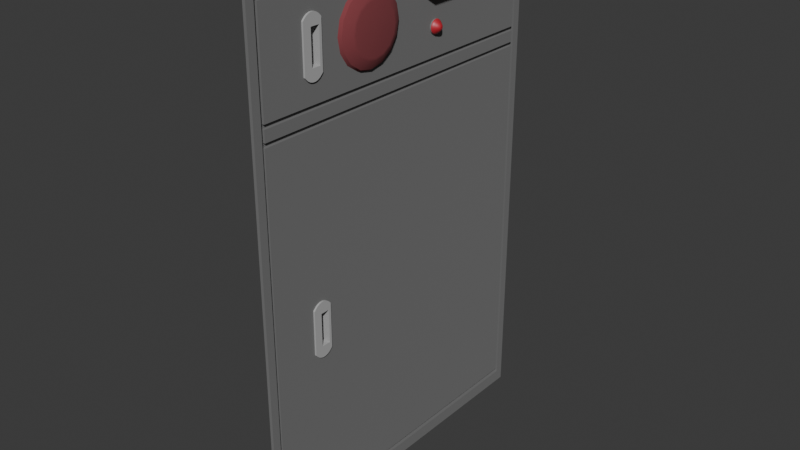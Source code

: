# Source: hydrant.blend  (saved by Blender 4.3.34; exported with 4.5.12 LTS)
import bpy
from mathutils import Matrix  # noqa: F401  (used for matrix-valued properties, if any)

bpy.ops.wm.read_factory_settings(use_empty=True)
scene = bpy.context.scene
scene.name = 'Scene'

# ---- collections
col_collection = bpy.data.collections.new('Collection'); scene.collection.children.link(col_collection)

# ---- materials (node trees are filled in below, after node groups)
mat_metallic = bpy.data.materials.new('metallic')
mat_metallic.alpha_threshold = 0.0
mat_metallic.roughness = 0.5
mat_metallic.line_color = (0.0, 0.0, 0.0, 1.0)
mat_handle = bpy.data.materials.new('handle')
mat_material_002 = bpy.data.materials.new('Material.002')
mat_light = bpy.data.materials.new('light')
mat_material = bpy.data.materials.new('Material')

# ---- node groups
ng_smooth_by_angle = bpy.data.node_groups.new('Smooth by Angle', 'GeometryNodeTree')
_s = ng_smooth_by_angle.interface.new_socket(name='Mesh', in_out='OUTPUT', socket_type='NodeSocketGeometry')
_s = ng_smooth_by_angle.interface.new_socket(name='Mesh', in_out='INPUT', socket_type='NodeSocketGeometry')
_s = ng_smooth_by_angle.interface.new_socket(name='Angle', in_out='INPUT', socket_type='NodeSocketFloat')
_s.subtype = 'ANGLE'
_s.default_value = 0.5236
_s.min_value = 0.0
_s.max_value = 3.142
_s.description = 'Maximum face angle for smooth edges'
_s = ng_smooth_by_angle.interface.new_socket(name='Ignore Sharpness', in_out='INPUT', socket_type='NodeSocketBool')
_s.force_non_field = True
ng_smooth_by_angle.description = 'Set the sharpness of mesh edges based on the angle between the neighboring faces'
ng_smooth_by_angle.is_modifier = True
_N = ng_smooth_by_angle.nodes; _L = ng_smooth_by_angle.links
n0 = _N.new('GeometryNodeSetShadeSmooth'); n0.name = 'Set Shade Smooth'; n0.location = (120, -80)
n0.domain = 'EDGE'
n1 = _N.new('GeometryNodeSetShadeSmooth'); n1.name = 'Set Shade Smooth.001'; n1.location = (300, -80)
n2 = _N.new('NodeGroupOutput'); n2.name = 'Group Output'; n2.location = (480, -80)
n3 = _N.new('GeometryNodeInputMeshEdgeAngle'); n3.name = 'Edge Angle'; n3.location = (-440, -240)
n4 = _N.new('NodeGroupInput'); n4.name = 'Group Input'; n4.location = (-80, -80)
n5 = _N.new('GeometryNodeInputEdgeSmooth'); n5.name = 'Is Edge Smooth'; n5.location = (-260, -120)
n6 = _N.new('GeometryNodeInputShadeSmooth'); n6.name = 'Is Shade Smooth'; n6.location = (-440, -397)
n7 = _N.new('FunctionNodeCompare'); n7.name = 'Compare'; n7.location = (-260, -260)
n7.operation = 'LESS_EQUAL'
n7.inputs[6].default_value = (0.0, 0.0, 0.0, 0.0)
n7.inputs[7].default_value = (0.0, 0.0, 0.0, 0.0)
n8 = _N.new('FunctionNodeBooleanMath'); n8.name = 'Boolean Math.001'; n8.location = (-80, -260)
n9 = _N.new('NodeGroupInput'); n9.name = 'Group Input.001'; n9.location = (-440, -329)
n10 = _N.new('NodeGroupInput'); n10.name = 'Group Input.002'; n10.location = (-259, -189)
n11 = _N.new('FunctionNodeBooleanMath'); n11.name = 'Boolean Math'; n11.location = (-80, -149)
n11.operation = 'OR'
n12 = _N.new('FunctionNodeBooleanMath'); n12.name = 'Boolean Math.002'; n12.location = (-260, -380)
n12.operation = 'OR'
n13 = _N.new('NodeGroupInput'); n13.name = 'Group Input.003'; n13.location = (-440, -460)
_L.new(n3.outputs[0], n7.inputs[0])
_L.new(n1.outputs[0], n2.inputs[0])
_L.new(n9.outputs[1], n7.inputs[1])
_L.new(n7.outputs[0], n8.inputs[0])
_L.new(n4.outputs[0], n0.inputs[0])
_L.new(n0.outputs[0], n1.inputs[0])
_L.new(n8.outputs[0], n0.inputs[2])
_L.new(n10.outputs[2], n11.inputs[1])
_L.new(n5.outputs[0], n11.inputs[0])
_L.new(n11.outputs[0], n0.inputs[1])
_L.new(n13.outputs[2], n12.inputs[1])
_L.new(n6.outputs[0], n12.inputs[0])
_L.new(n12.outputs[0], n8.inputs[1])
n2.is_active_output = True

# ---- material node trees
mat_metallic.use_nodes = True; mat_metallic.node_tree.nodes.clear()
_N = mat_metallic.node_tree.nodes; _L = mat_metallic.node_tree.links
n0 = _N.new('ShaderNodeOutputMaterial'); n0.name = 'Material Output'; n0.location = (300, 300)
n1 = _N.new('ShaderNodeBsdfPrincipled'); n1.name = 'Principled BSDF'; n1.location = (10, 300)
n1.inputs[0].default_value = (0.2462, 0.2462, 0.2462, 1.0)
n1.inputs[1].default_value = 0.512
n1.inputs[2].default_value = 1.0
n1.inputs[3].default_value = 1.45
_L.new(n1.outputs[0], n0.inputs[0])
n0.is_active_output = True
mat_handle.use_nodes = True; mat_handle.node_tree.nodes.clear()
_N = mat_handle.node_tree.nodes; _L = mat_handle.node_tree.links
n0 = _N.new('ShaderNodeBsdfPrincipled'); n0.name = 'Principled BSDF'; n0.location = (10, 300)
n0.inputs[0].default_value = (0.4304, 0.4304, 0.4304, 1.0)
n0.inputs[2].default_value = 1.0
n1 = _N.new('ShaderNodeOutputMaterial'); n1.name = 'Material Output'; n1.location = (300, 300)
_L.new(n0.outputs[0], n1.inputs[0])
n1.is_active_output = True
mat_material_002.use_nodes = True; mat_material_002.node_tree.nodes.clear()
_N = mat_material_002.node_tree.nodes; _L = mat_material_002.node_tree.links
n0 = _N.new('ShaderNodeBsdfPrincipled'); n0.name = 'Principled BSDF'; n0.location = (10, 300)
n0.inputs[0].default_value = (0.188, 0.188, 0.188, 1.0)
n1 = _N.new('ShaderNodeOutputMaterial'); n1.name = 'Material Output'; n1.location = (300, 300)
_L.new(n0.outputs[0], n1.inputs[0])
n1.is_active_output = True
mat_light.use_nodes = True; mat_light.node_tree.nodes.clear()
_N = mat_light.node_tree.nodes; _L = mat_light.node_tree.links
n0 = _N.new('ShaderNodeBsdfPrincipled'); n0.name = 'Principled BSDF'; n0.location = (10, 300)
n0.inputs[0].default_value = (0.4969, 0.01336, 0.02513, 1.0)
n0.inputs[2].default_value = 0.5103
n0.inputs[3].default_value = 1.8
n0.inputs[14].default_value = (0.961, 0.8885, 1.0, 1.0)
n1 = _N.new('ShaderNodeOutputMaterial'); n1.name = 'Material Output'; n1.location = (300, 300)
_L.new(n0.outputs[0], n1.inputs[0])
n1.is_active_output = True
mat_material.use_nodes = True; mat_material.node_tree.nodes.clear()
_N = mat_material.node_tree.nodes; _L = mat_material.node_tree.links
n0 = _N.new('ShaderNodeBsdfPrincipled'); n0.name = 'Principled BSDF'; n0.location = (10, 300)
n0.inputs[0].default_value = (0.2258, 0.04472, 0.05268, 1.0)
n0.inputs[2].default_value = 1.0
n0.inputs[20].default_value = 0.0
n1 = _N.new('ShaderNodeOutputMaterial'); n1.name = 'Material Output'; n1.location = (300, 300)
_L.new(n0.outputs[0], n1.inputs[0])
n1.is_active_output = True

# ---- world
world_world = bpy.data.worlds.new('World'); scene.world = world_world
world_world.use_nodes = True; world_world.node_tree.nodes.clear()
_N = world_world.node_tree.nodes; _L = world_world.node_tree.links
n0 = _N.new('ShaderNodeOutputWorld'); n0.name = 'World Output'; n0.location = (300, 300)
n1 = _N.new('ShaderNodeBackground'); n1.name = 'Background'; n1.location = (10, 300)
n1.inputs[0].default_value = (0.05088, 0.05088, 0.05088, 1.0)
_L.new(n1.outputs[0], n0.inputs[0])
n0.is_active_output = True
world_world.color = (0.05088, 0.05088, 0.05088)
world_world.sun_shadow_jitter_overblur = 0.0

# ---- meshes
me_cube = bpy.data.meshes.new('Cube')
me_cube.from_pydata([(-0.02011, 2.325, 3.471), (-0.02011, 2.325, -3.471), (-0.02011, -2.325, 3.471), (-0.02011, -2.325, -3.471), (-0.01587, -2.185, 1.739), (-0.01587, 2.215, 1.766), (-0.01587, 2.178, 1.793), (-0.01587, 2.178, 1.739), (0.02011, 2.325, -3.471), (0.02011, -2.325, -3.471), (0.02011, -2.325, 3.471), (0.02011, 2.325, 3.471), (-0.01587, -2.215, 1.97), (-0.01587, -2.178, 1.943), (-0.01587, -2.176, 1.997), (-0.01587, 2.178, 1.997), (0.02011, -1.589, -1.071), (0.02011, -1.589, -0.4728), (0.02011, -1.575, -1.088), (0.02011, -1.575, -0.4556), (0.02011, -1.546, -1.117), (0.02011, -1.511, -1.137), (0.02011, -1.511, -0.407), (0.02011, -1.475, -1.147), (0.02011, -1.546, -0.427), (0.02011, -1.475, -0.3968), (0.02011, -1.437, -0.3968), (0.02011, -1.4, -1.137), (0.02011, -1.437, -1.147), (0.02011, -1.4, -0.407), (0.02011, -1.322, -0.4728), (0.02011, -1.322, -1.071), (0.02011, -1.336, -1.088), (0.02011, -1.336, -0.4556), (0.02011, -1.366, -1.117), (0.02011, -1.366, -0.427), (-0.02011, -1.589, -1.071), (-0.02011, -1.589, -0.4728), (-0.02011, -1.575, -1.088), (-0.02011, -1.575, -0.4556), (-0.02011, -1.546, -1.117), (-0.02011, -1.511, -1.137), (-0.02011, -1.511, -0.407), (-0.02011, -1.475, -1.147), (-0.02011, -1.546, -0.427), (-0.02011, -1.475, -0.3968), (-0.02011, -1.437, -0.3968), (-0.02011, -1.4, -1.137), (-0.02011, -1.437, -1.147), (-0.02011, -1.4, -0.407), (-0.02011, -1.322, -0.4728), (-0.02011, -1.322, -1.071), (-0.02011, -1.336, -1.088), (-0.02011, -1.336, -0.4556), (-0.02011, -1.366, -1.117), (-0.02011, -1.366, -0.427), (-0.02011, -1.589, 2.932), (-0.02011, -1.589, 2.333), (-0.02011, -1.575, 2.316), (-0.02011, -1.575, 2.949), (-0.02011, -1.546, 2.287), (-0.02011, -1.475, 2.257), (-0.02011, -1.511, 2.267), (-0.02011, -1.511, 2.997), (-0.02011, -1.546, 2.977), (-0.02011, -1.475, 3.008), (-0.02011, -1.437, 3.008), (-0.02011, -1.4, 2.267), (-0.02011, -1.437, 2.257), (-0.02011, -1.4, 2.997), (-0.02011, -1.322, 2.932), (-0.02011, -1.322, 2.333), (-0.02011, -1.336, 2.316), (-0.02011, -1.336, 2.949), (-0.02011, -1.366, 2.977), (-0.02011, -1.366, 2.287), (0.02011, -1.589, 2.333), (0.02011, -1.589, 2.932), (0.02011, -1.575, 2.316), (0.02011, -1.575, 2.949), (0.02011, -1.546, 2.287), (0.02011, -1.511, 2.267), (0.02011, -1.511, 2.997), (0.02011, -1.475, 2.257), (0.02011, -1.546, 2.977), (0.02011, -1.475, 3.008), (0.02011, -1.437, 3.008), (0.02011, -1.4, 2.267), (0.02011, -1.437, 2.257), (0.02011, -1.4, 2.997), (0.02011, -1.322, 2.932), (0.02011, -1.322, 2.333), (0.02011, -1.336, 2.316), (0.02011, -1.336, 2.949), (0.02011, -1.366, 2.977), (0.02011, -1.366, 2.287), (-0.01587, 2.178, 1.943), (-0.01587, 2.215, 1.97), (0.02011, 2.178, 3.267), (0.02011, 2.215, 3.307), (0.02011, 2.215, -3.307), (0.02011, 2.178, -3.243), (0.02011, -2.176, 3.268), (0.02011, -2.215, 3.307), (0.02011, -2.215, -3.307), (0.02011, -2.186, -3.243), (0.02011, 2.178, 1.943), (0.02011, 2.178, 1.997), (0.02011, 2.215, 1.97), (0.02011, -2.178, 1.943), (0.02011, -2.215, 1.97), (0.02011, -2.176, 1.997), (0.02011, 2.178, 1.793), (0.02011, 2.215, 1.766), (0.02011, 2.178, 1.739), (0.02011, -2.215, 1.766), (0.02011, -2.178, 1.793), (0.02011, -2.185, 1.739), (0.02011, -2.215, 2.333), (0.02011, -2.176, 2.333), (0.02011, -2.185, -0.427), (0.02011, -2.215, -0.427), (-0.01587, -2.215, 1.766), (-0.01587, -2.178, 1.793), (-0.01587, -2.185, -0.427), (-0.01587, -2.215, -0.427), (-0.01587, 2.215, -3.307), (-0.01587, 2.178, -3.243), (-0.01587, -2.215, -3.307), (-0.01587, -2.186, -3.243), (-0.01587, -2.215, 2.333), (-0.01587, -2.176, 2.333), (-0.01587, 2.178, 3.267), (-0.01587, 2.215, 3.307), (-0.01587, -2.176, 3.268), (-0.01587, -2.215, 3.307)], [], [(0, 11, 10, 2), (3, 2, 10, 9), (112, 116, 109, 106), (8, 1, 3, 9), (41, 40, 3, 1, 0, 2, 56, 59, 64, 63, 65, 66, 69, 74, 73, 70, 71, 72, 75, 67, 68, 61, 42, 45, 46, 49, 55, 53, 50, 51, 52, 54, 47, 48, 43), (56, 2, 42, 61, 62, 60, 58, 57), (2, 3, 40, 38, 36, 37, 39, 44, 42), (8, 11, 0, 1), (115, 121, 104, 9, 10, 103, 118, 110), (119, 102, 77, 76), (99, 103, 10, 11), (24, 120, 117, 114, 101, 105, 20, 21, 23, 28, 27, 34, 32, 31, 30, 33, 35, 29, 26, 25, 22), (104, 100, 8, 9), (96, 15, 97), (19, 39, 37, 17), (30, 31, 51, 50), (36, 16, 17, 37), (31, 32, 52, 51), (18, 16, 36, 38), (24, 44, 39, 19), (22, 42, 44, 24), (25, 45, 42, 22), (26, 46, 45, 25), (29, 49, 46, 26), (35, 55, 49, 29), (33, 53, 55, 35), (20, 18, 38, 40), (21, 20, 40, 41), (23, 21, 41, 43), (28, 23, 43, 48), (27, 28, 48, 47), (34, 27, 47, 54), (32, 34, 54, 52), (30, 50, 53, 33), (79, 59, 56, 77), (91, 71, 70, 90), (77, 56, 57, 76), (72, 71, 91, 92), (57, 58, 78, 76), (84, 64, 59, 79), (82, 63, 64, 84), (85, 65, 63, 82), (86, 66, 65, 85), (89, 69, 66, 86), (94, 74, 69, 89), (93, 73, 74, 94), (58, 60, 80, 78), (60, 62, 81, 80), (62, 61, 83, 81), (61, 68, 88, 83), (68, 67, 87, 88), (67, 75, 95, 87), (75, 72, 92, 95), (90, 70, 73, 93), (108, 99, 11, 8, 100, 113), (18, 20, 105, 120, 24, 19, 17, 16), (107, 98, 132, 15), (111, 107, 15, 14), (115, 110, 12, 122), (99, 108, 97, 133), (116, 112, 6, 123), (106, 109, 13, 96), (109, 116, 123, 13), (114, 117, 4, 7), (120, 105, 129, 124), (105, 101, 127, 129), (112, 106, 96, 6), (117, 120, 124, 4), (104, 121, 125, 128), (108, 113, 5, 97), (121, 115, 122, 125), (103, 99, 133, 135), (111, 119, 76, 78, 80, 81, 83, 88, 87, 95, 92, 91, 90, 93, 94, 89, 86, 85, 82, 84, 79, 77, 102, 98, 107), (13, 12, 14), (6, 5, 7), (122, 123, 4), (125, 122, 4, 124), (7, 4, 123, 6), (127, 7, 5, 126), (126, 128, 129, 127), (13, 123, 122, 12), (131, 14, 12, 130), (97, 5, 6, 96), (133, 97, 15, 132), (132, 134, 135, 133), (128, 125, 124, 129), (96, 13, 14, 15), (134, 131, 130, 135), (102, 119, 131, 134), (101, 114, 7, 127), (98, 102, 134, 132), (119, 111, 14, 131), (118, 103, 135, 130), (113, 100, 126, 5), (110, 118, 130, 12), (100, 104, 128, 126)])
_uv = me_cube.uv_layers.new(name='UVMap')
_uv.uv.foreach_set('vector', [0.625, 0.5, 0.875, 0.5, 0.875, 0.75, 0.625, 0.75, 0.375, 0.75, 0.625, 0.75, 0.625, 1.0, 0.375, 1.0, 0.562, 0.2421, 0.562, 0.007893, 0.5674, 0.007893, 0.5674, 0.2421, 0.125, 0.5, 0.375, 0.5, 0.375, 0.75, 0.125, 0.75, 0.4591, 0.7063, 0.4598, 0.7081, 0.375, 0.75, 0.375, 0.5, 0.625, 0.5, 0.625, 0.75, 0.6056, 0.7104, 0.6062, 0.7097, 0.6072, 0.7081, 0.6079, 0.7063, 0.6083, 0.7043, 0.6083, 0.7022, 0.6079, 0.7002, 0.6072, 0.6984, 0.6062, 0.6968, 0.6056, 0.6961, 0.584, 0.6961, 0.5834, 0.6968, 0.5824, 0.6984, 0.5816, 0.7002, 0.5813, 0.7022, 0.5813, 0.7043, 0.4853, 0.7063, 0.4857, 0.7043, 0.4857, 0.7022, 0.4853, 0.7002, 0.4846, 0.6984, 0.4836, 0.6968, 0.483, 0.6961, 0.4614, 0.6961, 0.4608, 0.6968, 0.4598, 0.6984, 0.4591, 0.7002, 0.4587, 0.7022, 0.4587, 0.7043, 0.6056, 0.7104, 0.625, 0.75, 0.4853, 0.7063, 0.5813, 0.7043, 0.5816, 0.7063, 0.5824, 0.7081, 0.5834, 0.7097, 0.584, 0.7104, 0.625, 0.75, 0.375, 0.75, 0.4598, 0.7081, 0.4608, 0.7097, 0.4614, 0.7104, 0.483, 0.7104, 0.4836, 0.7097, 0.4846, 0.7081, 0.4853, 0.7063, 0.375, 0.25, 0.625, 0.25, 0.625, 0.5, 0.375, 0.5, 0.5614, 0.005932, 0.4834, 0.005932, 0.3809, 0.005932, 0.375, 0.0, 0.625, 0.0, 0.6191, 0.005932, 0.5824, 0.005932, 0.5687, 0.005932, 0.5821, 0.007996, 0.6176, 0.008008, 0.6049, 0.03956, 0.5821, 0.03956, 0.6191, 0.2441, 0.6191, 0.005932, 0.625, 0.0, 0.625, 0.25, 0.4832, 0.04191, 0.4832, 0.007542, 0.56, 0.007555, 0.56, 0.2421, 0.3832, 0.2421, 0.3832, 0.0075, 0.4587, 0.04191, 0.458, 0.04374, 0.4576, 0.04573, 0.4576, 0.04777, 0.458, 0.04975, 0.4587, 0.05159, 0.4597, 0.05318, 0.4603, 0.05394, 0.4815, 0.05394, 0.4821, 0.05318, 0.4832, 0.05159, 0.4839, 0.04975, 0.4842, 0.04777, 0.4842, 0.04573, 0.4839, 0.04374, 0.3809, 0.005932, 0.3809, 0.2441, 0.375, 0.25, 0.375, 0.0, 0.5674, 0.2421, 0.5694, 0.2421, 0.5687, 0.2441, 0.6477, 0.7368, 0.6873, 0.7368, 0.6873, 0.75, 0.6477, 0.75, 0.625, 0.4773, 0.375, 0.4773, 0.375, 0.4377, 0.625, 0.4377, 0.375, 0.8123, 0.375, 0.7727, 0.625, 0.7727, 0.625, 0.8123, 0.3523, 0.5, 0.3523, 0.5132, 0.3127, 0.5132, 0.3127, 0.5, 0.3523, 0.7368, 0.3523, 0.75, 0.3127, 0.75, 0.3127, 0.7368, 0.6471, 0.7103, 0.6868, 0.7103, 0.6873, 0.7368, 0.6477, 0.7368, 0.6455, 0.6818, 0.6855, 0.6819, 0.6868, 0.7103, 0.6471, 0.7103, 0.6436, 0.6525, 0.684, 0.6527, 0.6855, 0.6819, 0.6455, 0.6818, 0.6434, 0.6017, 0.6838, 0.6007, 0.684, 0.6527, 0.6436, 0.6525, 0.6451, 0.5706, 0.6852, 0.5701, 0.6838, 0.6007, 0.6434, 0.6017, 0.6469, 0.5404, 0.6866, 0.5403, 0.6852, 0.5701, 0.6451, 0.5706, 0.6477, 0.5132, 0.6873, 0.5132, 0.6866, 0.5403, 0.6469, 0.5404, 0.3529, 0.7103, 0.3523, 0.7368, 0.3127, 0.7368, 0.3132, 0.7103, 0.3545, 0.6818, 0.3529, 0.7103, 0.3132, 0.7103, 0.3145, 0.6819, 0.3564, 0.6525, 0.3545, 0.6818, 0.3145, 0.6819, 0.316, 0.6527, 0.3566, 0.6017, 0.3564, 0.6525, 0.316, 0.6527, 0.3162, 0.6007, 0.3549, 0.5706, 0.3566, 0.6017, 0.3162, 0.6007, 0.3148, 0.5701, 0.3531, 0.5404, 0.3549, 0.5706, 0.3148, 0.5701, 0.3134, 0.5403, 0.3523, 0.5132, 0.3531, 0.5404, 0.3134, 0.5403, 0.3127, 0.5132, 0.6477, 0.5, 0.6873, 0.5, 0.6873, 0.5132, 0.6477, 0.5132, 0.6477, 0.7368, 0.6873, 0.7368, 0.6873, 0.75, 0.6477, 0.75, 0.375, 0.4773, 0.375, 0.4377, 0.625, 0.4377, 0.625, 0.4773, 0.625, 0.7727, 0.625, 0.8123, 0.375, 0.8123, 0.375, 0.7727, 0.3127, 0.5132, 0.3127, 0.5, 0.3523, 0.5, 0.3523, 0.5132, 0.3127, 0.75, 0.3127, 0.7368, 0.3523, 0.7368, 0.3523, 0.75, 0.6471, 0.7103, 0.6868, 0.7103, 0.6873, 0.7368, 0.6477, 0.7368, 0.6455, 0.6818, 0.6855, 0.6819, 0.6868, 0.7103, 0.6471, 0.7103, 0.6436, 0.6525, 0.684, 0.6527, 0.6855, 0.6819, 0.6455, 0.6818, 0.6434, 0.6017, 0.6838, 0.6007, 0.684, 0.6527, 0.6436, 0.6525, 0.6451, 0.5706, 0.6852, 0.5701, 0.6838, 0.6007, 0.6434, 0.6017, 0.6469, 0.5404, 0.6866, 0.5403, 0.6852, 0.5701, 0.6451, 0.5706, 0.6477, 0.5132, 0.6873, 0.5132, 0.6866, 0.5403, 0.6469, 0.5404, 0.3127, 0.7368, 0.3132, 0.7103, 0.3529, 0.7103, 0.3523, 0.7368, 0.3132, 0.7103, 0.3145, 0.6819, 0.3545, 0.6818, 0.3529, 0.7103, 0.3145, 0.6819, 0.316, 0.6527, 0.3564, 0.6525, 0.3545, 0.6818, 0.316, 0.6527, 0.3162, 0.6007, 0.3566, 0.6017, 0.3564, 0.6525, 0.3162, 0.6007, 0.3148, 0.5701, 0.3549, 0.5706, 0.3566, 0.6017, 0.3148, 0.5701, 0.3134, 0.5403, 0.3531, 0.5404, 0.3549, 0.5706, 0.3134, 0.5403, 0.3127, 0.5132, 0.3523, 0.5132, 0.3531, 0.5404, 0.6477, 0.5, 0.6873, 0.5, 0.6873, 0.5132, 0.6477, 0.5132, 0.5687, 0.2441, 0.6191, 0.2441, 0.625, 0.25, 0.375, 0.25, 0.3809, 0.2441, 0.5614, 0.2441, 0.4597, 0.04031, 0.4587, 0.04191, 0.3832, 0.0075, 0.4832, 0.007542, 0.4832, 0.04191, 0.4821, 0.04031, 0.4815, 0.03956, 0.4603, 0.03956, 0.5694, 0.2421, 0.6176, 0.2421, 0.6176, 0.2421, 0.5694, 0.2421, 0.5694, 0.007992, 0.5694, 0.2421, 0.5694, 0.2421, 0.5694, 0.007992, 0.5614, 0.005932, 0.5687, 0.005932, 0.5687, 0.005932, 0.5614, 0.005932, 0.6191, 0.2441, 0.5687, 0.2441, 0.5687, 0.2441, 0.6191, 0.2441, 0.562, 0.007893, 0.562, 0.2421, 0.562, 0.2421, 0.562, 0.007893, 0.5674, 0.2421, 0.5674, 0.007893, 0.5674, 0.007893, 0.5674, 0.2421, 0.5674, 0.007893, 0.562, 0.007893, 0.562, 0.007893, 0.5674, 0.007893, 0.56, 0.2421, 0.56, 0.007555, 0.56, 0.007555, 0.56, 0.2421, 0.4832, 0.007542, 0.3832, 0.0075, 0.3832, 0.0075, 0.4832, 0.007542, 0.3832, 0.0075, 0.3832, 0.2421, 0.3832, 0.2421, 0.3832, 0.0075, 0.562, 0.2421, 0.5674, 0.2421, 0.5674, 0.2421, 0.562, 0.2421, 0.56, 0.007555, 0.4832, 0.007542, 0.4832, 0.007542, 0.56, 0.007555, 0.3809, 0.005932, 0.4834, 0.005932, 0.4834, 0.005932, 0.3809, 0.005932, 0.5687, 0.2441, 0.5614, 0.2441, 0.5614, 0.2441, 0.5687, 0.2441, 0.4834, 0.005932, 0.5614, 0.005932, 0.5614, 0.005932, 0.4834, 0.005932, 0.6191, 0.005932, 0.6191, 0.2441, 0.6191, 0.2441, 0.6191, 0.005932, 0.5694, 0.007992, 0.5821, 0.007996, 0.5821, 0.03956, 0.5815, 0.04031, 0.5804, 0.04191, 0.5796, 0.04374, 0.5792, 0.04573, 0.5792, 0.04777, 0.5796, 0.04975, 0.5804, 0.05159, 0.5815, 0.05318, 0.5821, 0.05394, 0.6049, 0.05394, 0.6055, 0.05318, 0.6066, 0.05159, 0.6074, 0.04975, 0.6078, 0.04777, 0.6078, 0.04573, 0.6074, 0.04374, 0.6066, 0.04191, 0.6055, 0.04031, 0.6049, 0.03956, 0.6176, 0.008008, 0.6176, 0.2421, 0.5694, 0.2421, 0.5674, 0.007893, 0.5687, 0.005932, 0.5694, 0.007992, 0.562, 0.2421, 0.5614, 0.2441, 0.56, 0.2421, 0.5614, 0.005932, 0.562, 0.007893, 0.56, 0.007555, 0.4834, 0.005932, 0.5614, 0.005932, 0.56, 0.007555, 0.4832, 0.007542, 0.56, 0.2421, 0.56, 0.007555, 0.562, 0.007893, 0.562, 0.2421, 0.3832, 0.2421, 0.56, 0.2421, 0.5614, 0.2441, 0.3809, 0.2441, 0.3809, 0.2441, 0.3809, 0.005932, 0.3832, 0.0075, 0.3832, 0.2421, 0.5674, 0.007893, 0.562, 0.007893, 0.5614, 0.005932, 0.5687, 0.005932, 0.5821, 0.007996, 0.5694, 0.007992, 0.5687, 0.005932, 0.5824, 0.005932, 0.5687, 0.2441, 0.5614, 0.2441, 0.562, 0.2421, 0.5674, 0.2421, 0.6191, 0.2441, 0.5687, 0.2441, 0.5694, 0.2421, 0.6176, 0.2421, 0.6176, 0.2421, 0.6176, 0.008008, 0.6191, 0.005932, 0.6191, 0.2441, 0.3809, 0.005932, 0.4834, 0.005932, 0.4832, 0.007542, 0.3832, 0.0075, 0.5674, 0.2421, 0.5674, 0.007893, 0.5694, 0.007992, 0.5694, 0.2421, 0.6176, 0.008008, 0.5821, 0.007996, 0.5824, 0.005932, 0.6191, 0.005932, 0.6176, 0.008008, 0.5821, 0.007996, 0.5821, 0.007996, 0.6176, 0.008008, 0.3832, 0.2421, 0.56, 0.2421, 0.56, 0.2421, 0.3832, 0.2421, 0.6176, 0.2421, 0.6176, 0.008008, 0.6176, 0.008008, 0.6176, 0.2421, 0.5821, 0.007996, 0.5694, 0.007992, 0.5694, 0.007992, 0.5821, 0.007996, 0.5824, 0.005932, 0.6191, 0.005932, 0.6191, 0.005932, 0.5824, 0.005932, 0.5614, 0.2441, 0.3809, 0.2441, 0.3809, 0.2441, 0.5614, 0.2441, 0.5687, 0.005932, 0.5824, 0.005932, 0.5824, 0.005932, 0.5687, 0.005932, 0.3809, 0.2441, 0.3809, 0.005932, 0.3809, 0.005932, 0.3809, 0.2441])
me_cube.materials.append(mat_metallic)
me_cube.use_mirror_vertex_groups = False
me_cube.update()
me_cube_001 = bpy.data.meshes.new('Cube.001')
me_cube_001.from_pydata([(-0.1268, -0.1338, -0.2992), (-0.1268, -0.1338, 0.2992), (-0.1268, 0.1338, -0.2992), (-0.1268, 0.1338, 0.2992), (0.1268, -0.02462, -0.2217), (0.1268, -0.02462, 0.2217), (0.1268, 0.09748, -0.2217), (0.1268, 0.09748, 0.2217), (0.1268, 0.1338, 0.2992), (0.1268, 0.1338, -0.2992), (0.1268, -0.1338, 0.2992), (0.1268, -0.1338, -0.2992), (-0.1268, -0.1197, 0.3163), (-0.1268, 0.1197, 0.3163), (-0.1268, -0.09004, 0.345), (-0.1268, -0.0559, 0.365), (-0.1268, -0.01895, 0.3752), (-0.1268, 0.01895, 0.3752), (-0.1268, 0.0559, 0.365), (-0.1268, 0.09004, 0.345), (-0.1268, 0.1197, -0.3163), (-0.1268, -0.1197, -0.3163), (-0.1268, 0.09004, -0.345), (-0.1268, 0.0559, -0.365), (-0.1268, 0.01895, -0.3752), (-0.1268, -0.01895, -0.3752), (-0.1268, -0.0559, -0.365), (-0.1268, -0.09004, -0.345), (0.1268, -0.1197, -0.3163), (0.1268, 0.1197, -0.3163), (0.1268, -0.09004, -0.345), (0.1268, -0.0559, -0.365), (0.1268, -0.01895, -0.3752), (0.1268, 0.01895, -0.3752), (0.1268, 0.0559, -0.365), (0.1268, 0.09004, -0.345), (0.1268, 0.1197, 0.3163), (0.1268, -0.1197, 0.3163), (0.1268, 0.09004, 0.345), (0.1268, 0.0559, 0.365), (0.1268, 0.01895, 0.3752), (0.1268, -0.01895, 0.3752), (0.1268, -0.0559, 0.365), (0.1268, -0.09004, 0.345), (-0.007249, 0.09748, 0.2217), (-0.007249, 0.09748, -0.2217), (-0.007249, -0.02462, 0.2217), (-0.007249, -0.02462, -0.2217)], [], [(37, 12, 1, 10), (2, 3, 8, 9), (6, 7, 44, 45), (11, 10, 1, 0), (2, 9, 29, 20), (21, 28, 11, 0), (0, 1, 12, 14, 15, 16, 17, 18, 19, 13, 3, 2, 20, 22, 23, 24, 25, 26, 27, 21), (6, 4, 11, 28, 30, 31, 32, 33, 34, 35, 29, 9), (7, 6, 9, 8), (4, 5, 10, 11), (5, 7, 8, 36, 38, 39, 40, 41, 42, 43, 37, 10), (12, 37, 43, 14), (14, 43, 42, 15), (15, 42, 41, 16), (16, 41, 40, 17), (17, 40, 39, 18), (18, 39, 38, 19), (19, 38, 36, 13), (28, 21, 27, 30), (30, 27, 26, 31), (31, 26, 25, 32), (32, 25, 24, 33), (33, 24, 23, 34), (34, 23, 22, 35), (35, 22, 20, 29), (8, 3, 13, 36), (45, 44, 46, 47), (4, 6, 45, 47), (5, 4, 47, 46), (7, 5, 46, 44)])
_uv = me_cube_001.uv_layers.new(name='UVMap')
_uv.uv.foreach_set('vector', [0.625, 0.7368, 0.875, 0.7368, 0.875, 0.75, 0.625, 0.75, 0.375, 0.25, 0.625, 0.25, 0.625, 0.5, 0.375, 0.5, 0.443, 0.568, 0.557, 0.568, 0.557, 0.568, 0.443, 0.568, 0.375, 0.75, 0.625, 0.75, 0.625, 1.0, 0.375, 1.0, 0.125, 0.5, 0.375, 0.5, 0.375, 0.5132, 0.125, 0.5132, 0.125, 0.7368, 0.375, 0.7368, 0.375, 0.75, 0.125, 0.75, 0.375, 0.0, 0.625, 0.0, 0.625, 0.01318, 0.6231, 0.04087, 0.6182, 0.07277, 0.6126, 0.1073, 0.6126, 0.1427, 0.6182, 0.1772, 0.6231, 0.2091, 0.625, 0.2368, 0.625, 0.25, 0.375, 0.25, 0.375, 0.2368, 0.3769, 0.2091, 0.3818, 0.1772, 0.3874, 0.1427, 0.3874, 0.1073, 0.3818, 0.07277, 0.3769, 0.04087, 0.375, 0.01318, 0.443, 0.568, 0.443, 0.682, 0.375, 0.75, 0.375, 0.7368, 0.3757, 0.7103, 0.3774, 0.6818, 0.3794, 0.6523, 0.3797, 0.6022, 0.3779, 0.5709, 0.3759, 0.5405, 0.375, 0.5132, 0.375, 0.5, 0.557, 0.568, 0.443, 0.568, 0.375, 0.5, 0.625, 0.5, 0.443, 0.682, 0.557, 0.682, 0.625, 0.75, 0.375, 0.75, 0.557, 0.682, 0.557, 0.568, 0.625, 0.5, 0.625, 0.5132, 0.6241, 0.5405, 0.6221, 0.5709, 0.6203, 0.6022, 0.6206, 0.6523, 0.6226, 0.6818, 0.6243, 0.7103, 0.625, 0.7368, 0.625, 0.75, 0.875, 0.7368, 0.625, 0.7368, 0.6243, 0.7103, 0.875, 0.7104, 0.875, 0.7104, 0.6243, 0.7103, 0.6226, 0.6818, 0.875, 0.6823, 0.875, 0.6823, 0.6226, 0.6818, 0.6206, 0.6523, 0.875, 0.6538, 0.875, 0.6538, 0.6206, 0.6523, 0.6203, 0.6022, 0.875, 0.5962, 0.875, 0.5962, 0.6203, 0.6022, 0.6221, 0.5709, 0.875, 0.5677, 0.875, 0.5677, 0.6221, 0.5709, 0.6241, 0.5405, 0.875, 0.5396, 0.875, 0.5396, 0.6241, 0.5405, 0.625, 0.5132, 0.875, 0.5132, 0.375, 0.7368, 0.125, 0.7368, 0.125, 0.7104, 0.3757, 0.7103, 0.3757, 0.7103, 0.125, 0.7104, 0.125, 0.6823, 0.3774, 0.6818, 0.3774, 0.6818, 0.125, 0.6823, 0.125, 0.6538, 0.3794, 0.6523, 0.3794, 0.6523, 0.125, 0.6538, 0.125, 0.5962, 0.3797, 0.6022, 0.3797, 0.6022, 0.125, 0.5962, 0.125, 0.5677, 0.3779, 0.5709, 0.3779, 0.5709, 0.125, 0.5677, 0.125, 0.5396, 0.3759, 0.5405, 0.3759, 0.5405, 0.125, 0.5396, 0.125, 0.5132, 0.375, 0.5132, 0.625, 0.5, 0.875, 0.5, 0.875, 0.5132, 0.625, 0.5132, 0.443, 0.568, 0.557, 0.568, 0.557, 0.682, 0.443, 0.682, 0.443, 0.682, 0.443, 0.568, 0.443, 0.568, 0.443, 0.682, 0.557, 0.682, 0.443, 0.682, 0.443, 0.682, 0.557, 0.682, 0.557, 0.568, 0.557, 0.682, 0.557, 0.682, 0.557, 0.568])
me_cube_001.materials.append(mat_handle)
me_cube_001.update()
me_cube_003 = bpy.data.meshes.new('Cube.003')
me_cube_003.from_pydata([(-0.1268, -0.1338, -0.2992), (-0.1268, -0.1338, 0.2992), (-0.1268, 0.1338, -0.2992), (-0.1268, 0.1338, 0.2992), (0.1268, -0.02462, -0.2217), (0.1268, -0.02462, 0.2217), (0.1268, 0.09748, -0.2217), (0.1268, 0.09748, 0.2217), (0.1268, 0.1338, 0.2992), (0.1268, 0.1338, -0.2992), (0.1268, -0.1338, 0.2992), (0.1268, -0.1338, -0.2992), (-0.1268, -0.1197, 0.3163), (-0.1268, 0.1197, 0.3163), (-0.1268, -0.09004, 0.345), (-0.1268, -0.0559, 0.365), (-0.1268, -0.01895, 0.3752), (-0.1268, 0.01895, 0.3752), (-0.1268, 0.0559, 0.365), (-0.1268, 0.09004, 0.345), (-0.1268, 0.1197, -0.3163), (-0.1268, -0.1197, -0.3163), (-0.1268, 0.09004, -0.345), (-0.1268, 0.0559, -0.365), (-0.1268, 0.01895, -0.3752), (-0.1268, -0.01895, -0.3752), (-0.1268, -0.0559, -0.365), (-0.1268, -0.09004, -0.345), (0.1268, -0.1197, -0.3163), (0.1268, 0.1197, -0.3163), (0.1268, -0.09004, -0.345), (0.1268, -0.0559, -0.365), (0.1268, -0.01895, -0.3752), (0.1268, 0.01895, -0.3752), (0.1268, 0.0559, -0.365), (0.1268, 0.09004, -0.345), (0.1268, 0.1197, 0.3163), (0.1268, -0.1197, 0.3163), (0.1268, 0.09004, 0.345), (0.1268, 0.0559, 0.365), (0.1268, 0.01895, 0.3752), (0.1268, -0.01895, 0.3752), (0.1268, -0.0559, 0.365), (0.1268, -0.09004, 0.345), (-0.007249, 0.09748, 0.2217), (-0.007249, 0.09748, -0.2217), (-0.007249, -0.02462, 0.2217), (-0.007249, -0.02462, -0.2217)], [], [(37, 12, 1, 10), (2, 3, 8, 9), (6, 7, 44, 45), (11, 10, 1, 0), (2, 9, 29, 20), (21, 28, 11, 0), (0, 1, 12, 14, 15, 16, 17, 18, 19, 13, 3, 2, 20, 22, 23, 24, 25, 26, 27, 21), (6, 4, 11, 28, 30, 31, 32, 33, 34, 35, 29, 9), (7, 6, 9, 8), (4, 5, 10, 11), (5, 7, 8, 36, 38, 39, 40, 41, 42, 43, 37, 10), (12, 37, 43, 14), (14, 43, 42, 15), (15, 42, 41, 16), (16, 41, 40, 17), (17, 40, 39, 18), (18, 39, 38, 19), (19, 38, 36, 13), (28, 21, 27, 30), (30, 27, 26, 31), (31, 26, 25, 32), (32, 25, 24, 33), (33, 24, 23, 34), (34, 23, 22, 35), (35, 22, 20, 29), (8, 3, 13, 36), (45, 44, 46, 47), (4, 6, 45, 47), (5, 4, 47, 46), (7, 5, 46, 44)])
_uv = me_cube_003.uv_layers.new(name='UVMap')
_uv.uv.foreach_set('vector', [0.625, 0.7368, 0.875, 0.7368, 0.875, 0.75, 0.625, 0.75, 0.375, 0.25, 0.625, 0.25, 0.625, 0.5, 0.375, 0.5, 0.443, 0.568, 0.557, 0.568, 0.557, 0.568, 0.443, 0.568, 0.375, 0.75, 0.625, 0.75, 0.625, 1.0, 0.375, 1.0, 0.125, 0.5, 0.375, 0.5, 0.375, 0.5132, 0.125, 0.5132, 0.125, 0.7368, 0.375, 0.7368, 0.375, 0.75, 0.125, 0.75, 0.375, 0.0, 0.625, 0.0, 0.625, 0.01318, 0.6231, 0.04087, 0.6182, 0.07277, 0.6126, 0.1073, 0.6126, 0.1427, 0.6182, 0.1772, 0.6231, 0.2091, 0.625, 0.2368, 0.625, 0.25, 0.375, 0.25, 0.375, 0.2368, 0.3769, 0.2091, 0.3818, 0.1772, 0.3874, 0.1427, 0.3874, 0.1073, 0.3818, 0.07277, 0.3769, 0.04087, 0.375, 0.01318, 0.443, 0.568, 0.443, 0.682, 0.375, 0.75, 0.375, 0.7368, 0.3757, 0.7103, 0.3774, 0.6818, 0.3794, 0.6523, 0.3797, 0.6022, 0.3779, 0.5709, 0.3759, 0.5405, 0.375, 0.5132, 0.375, 0.5, 0.557, 0.568, 0.443, 0.568, 0.375, 0.5, 0.625, 0.5, 0.443, 0.682, 0.557, 0.682, 0.625, 0.75, 0.375, 0.75, 0.557, 0.682, 0.557, 0.568, 0.625, 0.5, 0.625, 0.5132, 0.6241, 0.5405, 0.6221, 0.5709, 0.6203, 0.6022, 0.6206, 0.6523, 0.6226, 0.6818, 0.6243, 0.7103, 0.625, 0.7368, 0.625, 0.75, 0.875, 0.7368, 0.625, 0.7368, 0.6243, 0.7103, 0.875, 0.7104, 0.875, 0.7104, 0.6243, 0.7103, 0.6226, 0.6818, 0.875, 0.6823, 0.875, 0.6823, 0.6226, 0.6818, 0.6206, 0.6523, 0.875, 0.6538, 0.875, 0.6538, 0.6206, 0.6523, 0.6203, 0.6022, 0.875, 0.5962, 0.875, 0.5962, 0.6203, 0.6022, 0.6221, 0.5709, 0.875, 0.5677, 0.875, 0.5677, 0.6221, 0.5709, 0.6241, 0.5405, 0.875, 0.5396, 0.875, 0.5396, 0.6241, 0.5405, 0.625, 0.5132, 0.875, 0.5132, 0.375, 0.7368, 0.125, 0.7368, 0.125, 0.7104, 0.3757, 0.7103, 0.3757, 0.7103, 0.125, 0.7104, 0.125, 0.6823, 0.3774, 0.6818, 0.3774, 0.6818, 0.125, 0.6823, 0.125, 0.6538, 0.3794, 0.6523, 0.3794, 0.6523, 0.125, 0.6538, 0.125, 0.5962, 0.3797, 0.6022, 0.3797, 0.6022, 0.125, 0.5962, 0.125, 0.5677, 0.3779, 0.5709, 0.3779, 0.5709, 0.125, 0.5677, 0.125, 0.5396, 0.3759, 0.5405, 0.3759, 0.5405, 0.125, 0.5396, 0.125, 0.5132, 0.375, 0.5132, 0.625, 0.5, 0.875, 0.5, 0.875, 0.5132, 0.625, 0.5132, 0.443, 0.568, 0.557, 0.568, 0.557, 0.682, 0.443, 0.682, 0.443, 0.682, 0.443, 0.568, 0.443, 0.568, 0.443, 0.682, 0.557, 0.682, 0.443, 0.682, 0.443, 0.682, 0.557, 0.682, 0.557, 0.568, 0.557, 0.682, 0.557, 0.682, 0.557, 0.568])
me_cube_003.materials.append(mat_handle)
me_cube_003.update()
me_cube_004 = bpy.data.meshes.new('Cube.004')
me_cube_004.from_pydata([(-0.0484, -0.2398, -0.1141), (-0.0484, -0.2398, 0.1141), (-0.0484, 0.2398, -0.1141), (-0.0484, 0.2398, 0.1141), (0.0484, -0.198, -0.09425), (0.0484, -0.198, 0.09425), (0.0484, 0.198, -0.09425), (0.0484, 0.198, 0.09425), (-0.1126, 0.2398, -0.1141), (-0.1126, -0.2398, -0.1141), (-0.1126, -0.2398, 0.1141), (-0.1126, 0.2398, 0.1141)], [], [(0, 1, 10, 9), (2, 3, 7, 6), (6, 7, 5, 4), (4, 5, 1, 0), (2, 6, 4, 0), (7, 3, 1, 5), (9, 10, 11, 8), (1, 3, 11, 10), (2, 0, 9, 8), (3, 2, 8, 11)])
me_cube_004.polygons.foreach_set('material_index', [0, 1, 1, 1, 1, 1, 0, 0, 0, 0])
_uv = me_cube_004.uv_layers.new(name='UVMap')
_uv.uv.foreach_set('vector', [0.375, 1.0, 0.625, 1.0, 0.625, 1.0, 0.375, 1.0, 0.375, 0.25, 0.625, 0.25, 0.625, 0.5, 0.375, 0.5, 0.375, 0.5, 0.625, 0.5, 0.625, 0.75, 0.375, 0.75, 0.375, 0.75, 0.625, 0.75, 0.625, 1.0, 0.375, 1.0, 0.125, 0.5, 0.375, 0.5, 0.375, 0.75, 0.125, 0.75, 0.625, 0.5, 0.875, 0.5, 0.875, 0.75, 0.625, 0.75, 0.375, 0.0, 0.625, 0.0, 0.625, 0.25, 0.375, 0.25, 0.875, 0.75, 0.875, 0.5, 0.875, 0.5, 0.875, 0.75, 0.125, 0.5, 0.125, 0.75, 0.125, 0.75, 0.125, 0.5, 0.625, 0.25, 0.375, 0.25, 0.375, 0.25, 0.625, 0.25])
me_cube_004.materials.append(mat_material_002)
me_cube_004.materials.append(mat_light)
me_cube_004.update()
me_cylinder_001 = bpy.data.meshes.new('Cylinder.001')
me_cylinder_001.from_pydata([(-0.1685, 0.4958, -1.272e-08), (-0.1685, 0.4581, -0.1897), (-0.1685, 0.3506, -0.3506), (-0.1685, 0.1897, -0.4581), (-0.1685, 0.0, -0.4958), (-0.1685, -0.1897, -0.4581), (-0.1685, -0.3506, -0.3506), (-0.1685, -0.4581, -0.1897), (-0.1685, -0.4958, -1.272e-08), (-0.1685, -0.4581, 0.1897), (-0.1685, -0.3506, 0.3506), (-0.1685, -0.1897, 0.4581), (-0.1685, 0.0, 0.4958), (-0.1685, 0.1897, 0.4581), (-0.1685, 0.3506, 0.3506), (-0.1685, 0.4581, 0.1897), (-0.1178, 0.4679, 2.409e-08), (-0.1178, 0.4323, -0.1791), (-0.1178, 0.3308, -0.3308), (-0.1178, 0.1791, -0.4323), (-0.1178, -2.127e-09, -0.4679), (-0.1178, -0.1791, -0.4323), (-0.1178, -0.3308, -0.3308), (-0.1178, -0.4323, -0.1791), (-0.1178, -0.4679, 2.409e-08), (-0.1178, -0.4323, 0.1791), (-0.1178, -0.3308, 0.3308), (-0.1178, -0.1791, 0.4323), (-0.1178, -2.127e-09, 0.4679), (-0.1178, 0.1791, 0.4323), (-0.1178, 0.3308, 0.3308), (-0.1178, 0.4323, 0.1791), (-0.04876, 0.3201, 1.21e-07), (-0.05581, 0.3573, 1.12e-07), (-0.04876, 0.2957, -0.1225), (-0.05581, 0.3301, -0.1367), (-0.04876, 0.2263, -0.2263), (-0.05581, 0.2526, -0.2526), (-0.04876, 0.1225, -0.2957), (-0.05581, 0.1367, -0.3301), (-0.04876, -4.618e-09, -0.3201), (-0.05581, -4.474e-09, -0.3573), (-0.04876, -0.1225, -0.2957), (-0.05581, -0.1367, -0.3301), (-0.04876, -0.2263, -0.2263), (-0.05581, -0.2526, -0.2526), (-0.04876, -0.2957, -0.1225), (-0.05581, -0.3301, -0.1367), (-0.04876, -0.3201, 1.21e-07), (-0.05581, -0.3573, 1.12e-07), (-0.04876, -0.2957, 0.1225), (-0.05581, -0.3301, 0.1367), (-0.04876, -0.2263, 0.2263), (-0.05581, -0.2526, 0.2526), (-0.04876, -0.1225, 0.2957), (-0.05581, -0.1367, 0.3301), (-0.04876, -5.541e-09, 0.3201), (-0.05581, -4.474e-09, 0.3573), (-0.04876, 0.1225, 0.2957), (-0.05581, 0.1367, 0.3301), (-0.04876, 0.2263, 0.2263), (-0.05581, 0.2526, 0.2526), (-0.04876, 0.2957, 0.1225), (-0.05581, 0.3301, 0.1367)], [], [(31, 63, 33, 16), (18, 37, 39, 19), (19, 39, 41, 20), (20, 41, 43, 21), (21, 43, 45, 22), (22, 45, 47, 23), (23, 47, 49, 24), (24, 49, 51, 25), (25, 51, 53, 26), (26, 53, 55, 27), (27, 55, 57, 28), (28, 57, 59, 29), (29, 59, 61, 30), (30, 61, 63, 31), (16, 33, 35, 17), (17, 35, 37, 18), (0, 1, 2, 3, 4, 5, 6, 7, 8, 9, 10, 11, 12, 13, 14, 15), (15, 31, 16, 0), (14, 30, 31, 15), (13, 29, 30, 14), (12, 28, 29, 13), (11, 27, 28, 12), (10, 26, 27, 11), (9, 25, 26, 10), (8, 24, 25, 9), (7, 23, 24, 8), (6, 22, 23, 7), (5, 21, 22, 6), (4, 20, 21, 5), (3, 19, 20, 4), (2, 18, 19, 3), (1, 17, 18, 2), (0, 16, 17, 1), (35, 33, 32, 34), (37, 35, 34, 36), (39, 37, 36, 38), (41, 39, 38, 40), (43, 41, 40, 42), (45, 43, 42, 44), (47, 45, 44, 46), (49, 47, 46, 48), (51, 49, 48, 50), (53, 51, 50, 52), (55, 53, 52, 54), (57, 55, 54, 56), (59, 57, 56, 58), (61, 59, 58, 60), (63, 61, 60, 62), (33, 63, 62, 32), (34, 32, 62, 60, 58, 56, 54, 52, 50, 48, 46, 44, 42, 40, 38, 36)])
me_cylinder_001.polygons.foreach_set('use_smooth', [True] * 50)
_uv = me_cylinder_001.uv_layers.new(name='UVMap')
_uv.uv.foreach_set('vector', [0.0625, 0.6269, 0.0625, 0.9619, 0.0, 0.9619, 0.0, 0.6269, 0.875, 0.6269, 0.875, 0.9619, 0.8125, 0.9619, 0.8125, 0.6269, 0.8125, 0.6269, 0.8125, 0.9619, 0.75, 0.9619, 0.75, 0.6269, 0.75, 0.6269, 0.75, 0.9619, 0.6875, 0.9619, 0.6875, 0.6269, 0.6875, 0.6269, 0.6875, 0.9619, 0.625, 0.9619, 0.625, 0.6269, 0.625, 0.6269, 0.625, 0.9619, 0.5625, 0.9619, 0.5625, 0.6269, 0.5625, 0.6269, 0.5625, 0.9619, 0.5, 0.9619, 0.5, 0.6269, 0.5, 0.6269, 0.5, 0.9619, 0.4375, 0.9619, 0.4375, 0.6269, 0.4375, 0.6269, 0.4375, 0.9619, 0.375, 0.9619, 0.375, 0.6269, 0.375, 0.6269, 0.375, 0.9619, 0.3125, 0.9619, 0.3125, 0.6269, 0.3125, 0.6269, 0.3125, 0.9619, 0.25, 0.9619, 0.25, 0.6269, 0.25, 0.6269, 0.25, 0.9619, 0.1875, 0.9619, 0.1875, 0.6269, 0.1875, 0.6269, 0.1875, 0.9619, 0.125, 0.9619, 0.125, 0.6269, 0.125, 0.6269, 0.125, 0.9619, 0.0625, 0.9619, 0.0625, 0.6269, 1.0, 0.6269, 1.0, 0.9619, 0.9375, 0.9619, 0.9375, 0.6269, 0.9375, 0.6269, 0.9375, 0.9619, 0.875, 0.9619, 0.875, 0.6269, 0.75, 0.49, 0.8418, 0.4717, 0.9197, 0.4197, 0.9717, 0.3418, 0.99, 0.25, 0.9717, 0.1582, 0.9197, 0.08029, 0.8418, 0.02827, 0.75, 0.01, 0.6582, 0.02827, 0.5803, 0.08029, 0.5283, 0.1582, 0.51, 0.25, 0.5283, 0.3418, 0.5803, 0.4197, 0.6582, 0.4717, 0.0625, 0.5, 0.0625, 0.6269, 0.0, 0.6269, 0.0, 0.5, 0.125, 0.5, 0.125, 0.6269, 0.0625, 0.6269, 0.0625, 0.5, 0.1875, 0.5, 0.1875, 0.6269, 0.125, 0.6269, 0.125, 0.5, 0.25, 0.5, 0.25, 0.6269, 0.1875, 0.6269, 0.1875, 0.5, 0.3125, 0.5, 0.3125, 0.6269, 0.25, 0.6269, 0.25, 0.5, 0.375, 0.5, 0.375, 0.6269, 0.3125, 0.6269, 0.3125, 0.5, 0.4375, 0.5, 0.4375, 0.6269, 0.375, 0.6269, 0.375, 0.5, 0.5, 0.5, 0.5, 0.6269, 0.4375, 0.6269, 0.4375, 0.5, 0.5625, 0.5, 0.5625, 0.6269, 0.5, 0.6269, 0.5, 0.5, 0.625, 0.5, 0.625, 0.6269, 0.5625, 0.6269, 0.5625, 0.5, 0.6875, 0.5, 0.6875, 0.6269, 0.625, 0.6269, 0.625, 0.5, 0.75, 0.5, 0.75, 0.6269, 0.6875, 0.6269, 0.6875, 0.5, 0.8125, 0.5, 0.8125, 0.6269, 0.75, 0.6269, 0.75, 0.5, 0.875, 0.5, 0.875, 0.6269, 0.8125, 0.6269, 0.8125, 0.5, 0.9375, 0.5, 0.9375, 0.6269, 0.875, 0.6269, 0.875, 0.5, 1.0, 0.5, 1.0, 0.6269, 0.9375, 0.6269, 0.9375, 0.5, 0.3418, 0.4717, 0.25, 0.49, 0.25, 0.4729, 0.3353, 0.4559, 0.4197, 0.4197, 0.3418, 0.4717, 0.3353, 0.4559, 0.4076, 0.4076, 0.4717, 0.3418, 0.4197, 0.4197, 0.4076, 0.4076, 0.4559, 0.3353, 0.49, 0.25, 0.4717, 0.3418, 0.4559, 0.3353, 0.4729, 0.25, 0.4717, 0.1582, 0.49, 0.25, 0.4729, 0.25, 0.4559, 0.1647, 0.4197, 0.08029, 0.4717, 0.1582, 0.4559, 0.1647, 0.4076, 0.09241, 0.3418, 0.02827, 0.4197, 0.08029, 0.4076, 0.09241, 0.3353, 0.0441, 0.25, 0.01, 0.3418, 0.02827, 0.3353, 0.0441, 0.25, 0.02713, 0.1582, 0.02827, 0.25, 0.01, 0.25, 0.02713, 0.1647, 0.0441, 0.08029, 0.08029, 0.1582, 0.02827, 0.1647, 0.0441, 0.09241, 0.09241, 0.02827, 0.1582, 0.08029, 0.08029, 0.09241, 0.09241, 0.0441, 0.1647, 0.01, 0.25, 0.02827, 0.1582, 0.0441, 0.1647, 0.02713, 0.25, 0.02827, 0.3418, 0.01, 0.25, 0.02713, 0.25, 0.0441, 0.3353, 0.08029, 0.4197, 0.02827, 0.3418, 0.0441, 0.3353, 0.09241, 0.4076, 0.1582, 0.4717, 0.08029, 0.4197, 0.09241, 0.4076, 0.1647, 0.4559, 0.25, 0.49, 0.1582, 0.4717, 0.1647, 0.4559, 0.25, 0.4729, 0.3353, 0.4559, 0.25, 0.4729, 0.1647, 0.4559, 0.09241, 0.4076, 0.0441, 0.3353, 0.02713, 0.25, 0.0441, 0.1647, 0.09241, 0.09241, 0.1647, 0.0441, 0.25, 0.02713, 0.3353, 0.0441, 0.4076, 0.09241, 0.4559, 0.1647, 0.4729, 0.25, 0.4559, 0.3353, 0.4076, 0.4076])
me_cylinder_001.materials.append(mat_material)
me_cylinder_001.update()
me_cylinder_002 = bpy.data.meshes.new('Cylinder.002')
me_cylinder_002.from_pydata([(-0.0406, 0.09451, -6.672e-08), (-0.0406, 0.08732, -0.03617), (-0.0406, 0.06683, -0.06683), (-0.0406, 0.03617, -0.08732), (-0.0406, -3.979e-09, -0.09451), (-0.0406, -0.03617, -0.08732), (-0.0406, -0.06683, -0.06683), (-0.0406, -0.08732, -0.03617), (-0.0406, -0.09451, -6.672e-08), (-0.0406, -0.08732, 0.03617), (-0.0406, -0.06683, 0.06683), (-0.0406, -0.03617, 0.08732), (-0.0406, -3.979e-09, 0.09451), (-0.0406, 0.03617, 0.08732), (-0.0406, 0.06683, 0.06683), (-0.0406, 0.08732, 0.03617), (-0.02377, 0.08742, -2.177e-08), (-0.008046, 0.07309, 4.901e-08), (0.008046, 0.05978, 2.614e-08), (0.02414, 0.04421, 2.55e-09), (0.02414, 0.04085, -0.01692), (0.008046, 0.05523, -0.02288), (-0.008046, 0.06752, -0.02797), (-0.02377, 0.08077, -0.03345), (0.02414, 0.03126, -0.03126), (0.008046, 0.04227, -0.04227), (-0.008046, 0.05168, -0.05168), (-0.02377, 0.06182, -0.06182), (0.02414, 0.01692, -0.04085), (0.008046, 0.02288, -0.05523), (-0.008046, 0.02797, -0.06752), (-0.02377, 0.03345, -0.08077), (0.02414, -5.155e-10, -0.04421), (0.008046, -1.289e-08, -0.05978), (-0.008046, -2.948e-08, -0.07309), (-0.02377, -3.673e-08, -0.08742), (0.02414, -0.01692, -0.04085), (0.008046, -0.02288, -0.05523), (-0.008046, -0.02797, -0.06752), (-0.02377, -0.03345, -0.08077), (0.02414, -0.03126, -0.03126), (0.008046, -0.04227, -0.04227), (-0.008046, -0.05168, -0.05168), (-0.02377, -0.06182, -0.06182), (0.02414, -0.04085, -0.01692), (0.008046, -0.05523, -0.02288), (-0.008046, -0.06752, -0.02797), (-0.02377, -0.08077, -0.03345), (0.02414, -0.04421, 2.55e-09), (0.008046, -0.05978, 2.614e-08), (-0.008046, -0.07309, 4.901e-08), (-0.02377, -0.08742, -2.177e-08), (0.02414, -0.04085, 0.01692), (0.008046, -0.05523, 0.02288), (-0.008046, -0.06752, 0.02797), (-0.02377, -0.08077, 0.03345), (0.02414, -0.03126, 0.03126), (0.008046, -0.04227, 0.04227), (-0.008046, -0.05168, 0.05168), (-0.02377, -0.06182, 0.06182), (0.02414, -0.01692, 0.04085), (0.008046, -0.02288, 0.05523), (-0.008046, -0.02797, 0.06752), (-0.02377, -0.03345, 0.08077), (0.02414, -5.155e-10, 0.04421), (0.008046, -1.289e-08, 0.05978), (-0.008046, -2.948e-08, 0.07309), (-0.02377, -3.673e-08, 0.08742), (0.02414, 0.01692, 0.04085), (0.008046, 0.02288, 0.05523), (-0.008046, 0.02797, 0.06752), (-0.02377, 0.03345, 0.08077), (0.02414, 0.03126, 0.03126), (0.008046, 0.04227, 0.04227), (-0.008046, 0.05168, 0.05168), (-0.02377, 0.06182, 0.06182), (0.02414, 0.04085, 0.01692), (0.008046, 0.05523, 0.02288), (-0.008046, 0.06752, 0.02797), (-0.02377, 0.08077, 0.03345), (0.04023, 0.01706, -5.346e-08), (0.03916, 0.0216, -4.97e-08), (0.04023, 0.01576, -0.006528), (0.03916, 0.01996, -0.008267), (0.04023, 0.01206, -0.01206), (0.03916, 0.01528, -0.01528), (0.04023, 0.006528, -0.01576), (0.03916, 0.008267, -0.01996), (0.04023, 1.233e-07, -0.01706), (0.03916, 1.153e-07, -0.0216), (0.04023, -0.006528, -0.01576), (0.03916, -0.008267, -0.01996), (0.04023, -0.01206, -0.01206), (0.03916, -0.01528, -0.01528), (0.04023, -0.01576, -0.006528), (0.03916, -0.01996, -0.008267), (0.04023, -0.01706, -5.346e-08), (0.03916, -0.0216, -4.97e-08), (0.04023, -0.01576, 0.006528), (0.03916, -0.01996, 0.008267), (0.04023, -0.01206, 0.01206), (0.03916, -0.01528, 0.01528), (0.04023, -0.006528, 0.01576), (0.03916, -0.008267, 0.01996), (0.04023, 1.234e-07, 0.01706), (0.03916, 1.153e-07, 0.0216), (0.04023, 0.006528, 0.01576), (0.03916, 0.008267, 0.01996), (0.04023, 0.01206, 0.01206), (0.03916, 0.01528, 0.01528), (0.04023, 0.01576, 0.006528), (0.03916, 0.01996, 0.008267), (-0.06307, 0.09451, -6.726e-08), (-0.06307, 0.08732, -0.03617), (-0.06307, 0.06683, -0.06683), (-0.06307, 0.03617, -0.08732), (-0.06307, -3.979e-09, -0.09451), (-0.06307, -0.03617, -0.08732), (-0.06307, -0.06683, -0.06683), (-0.06307, -0.08732, -0.03617), (-0.06307, -0.09451, -6.726e-08), (-0.06307, -0.08732, 0.03617), (-0.06307, -0.06683, 0.06683), (-0.06307, -0.03617, 0.08732), (-0.06307, -3.979e-09, 0.09451), (-0.06307, 0.03617, 0.08732), (-0.06307, 0.06683, 0.06683), (-0.06307, 0.08732, 0.03617)], [], [(76, 111, 81, 19), (24, 85, 87, 28), (28, 87, 89, 32), (32, 89, 91, 36), (36, 91, 93, 40), (40, 93, 95, 44), (44, 95, 97, 48), (48, 97, 99, 52), (52, 99, 101, 56), (56, 101, 103, 60), (60, 103, 105, 64), (64, 105, 107, 68), (68, 107, 109, 72), (72, 109, 111, 76), (19, 81, 83, 20), (20, 83, 85, 24), (9, 10, 122, 121), (15, 79, 16, 0), (79, 78, 17, 16), (78, 77, 18, 17), (77, 76, 19, 18), (14, 75, 79, 15), (75, 74, 78, 79), (74, 73, 77, 78), (73, 72, 76, 77), (13, 71, 75, 14), (71, 70, 74, 75), (70, 69, 73, 74), (69, 68, 72, 73), (12, 67, 71, 13), (67, 66, 70, 71), (66, 65, 69, 70), (65, 64, 68, 69), (11, 63, 67, 12), (63, 62, 66, 67), (62, 61, 65, 66), (61, 60, 64, 65), (10, 59, 63, 11), (59, 58, 62, 63), (58, 57, 61, 62), (57, 56, 60, 61), (9, 55, 59, 10), (55, 54, 58, 59), (54, 53, 57, 58), (53, 52, 56, 57), (8, 51, 55, 9), (51, 50, 54, 55), (50, 49, 53, 54), (49, 48, 52, 53), (7, 47, 51, 8), (47, 46, 50, 51), (46, 45, 49, 50), (45, 44, 48, 49), (6, 43, 47, 7), (43, 42, 46, 47), (42, 41, 45, 46), (41, 40, 44, 45), (5, 39, 43, 6), (39, 38, 42, 43), (38, 37, 41, 42), (37, 36, 40, 41), (4, 35, 39, 5), (35, 34, 38, 39), (34, 33, 37, 38), (33, 32, 36, 37), (3, 31, 35, 4), (31, 30, 34, 35), (30, 29, 33, 34), (29, 28, 32, 33), (2, 27, 31, 3), (27, 26, 30, 31), (26, 25, 29, 30), (25, 24, 28, 29), (1, 23, 27, 2), (23, 22, 26, 27), (22, 21, 25, 26), (21, 20, 24, 25), (0, 16, 23, 1), (16, 17, 22, 23), (17, 18, 21, 22), (18, 19, 20, 21), (83, 81, 80, 82), (85, 83, 82, 84), (87, 85, 84, 86), (89, 87, 86, 88), (91, 89, 88, 90), (93, 91, 90, 92), (95, 93, 92, 94), (97, 95, 94, 96), (99, 97, 96, 98), (101, 99, 98, 100), (103, 101, 100, 102), (105, 103, 102, 104), (107, 105, 104, 106), (109, 107, 106, 108), (111, 109, 108, 110), (81, 111, 110, 80), (82, 80, 110, 108, 106, 104, 102, 100, 98, 96, 94, 92, 90, 88, 86, 84), (112, 113, 114, 115, 116, 117, 118, 119, 120, 121, 122, 123, 124, 125, 126, 127), (13, 14, 126, 125), (2, 3, 115, 114), (6, 7, 119, 118), (10, 11, 123, 122), (14, 15, 127, 126), (3, 4, 116, 115), (7, 8, 120, 119), (11, 12, 124, 123), (0, 1, 113, 112), (15, 0, 112, 127), (4, 5, 117, 116), (8, 9, 121, 120), (12, 13, 125, 124), (1, 2, 114, 113), (5, 6, 118, 117)])
me_cylinder_002.polygons.foreach_set('use_smooth', [True] * 114)
me_cylinder_002.polygons.foreach_set('material_index', [0, 0, 0, 0, 0, 0, 0, 0, 0, 0, 0, 0, 0, 0, 0, 0, 1, 0, 0, 0, 0, 0, 0, 0, 0, 0, 0, 0, 0, 0, 0, 0, 0, 0, 0, 0, 0, 0, 0, 0, 0, 0, 0, 0, 0, 0, 0, 0, 0, 0, 0, 0, 0, 0, 0, 0, 0, 0, 0, 0, 0, 0, 0, 0, 0, 0, 0, 0, 0, 0, 0, 0, 0, 0, 0, 0, 0, 0, 0, 0, 0, 0, 0, 0, 0, 0, 0, 0, 0, 0, 0, 0, 0, 0, 0, 0, 0, 0, 0, 1, 1, 1, 1, 1, 1, 1, 1, 1, 1, 1, 1, 1, 1, 1])
_uv = me_cylinder_002.uv_layers.new(name='UVMap')
_uv.uv.foreach_set('vector', [0.0625, 0.9, 0.0625, 0.9933, 0.0, 0.9933, 0.0, 0.9, 0.875, 0.9, 0.875, 0.9933, 0.8125, 0.9933, 0.8125, 0.9, 0.8125, 0.9, 0.8125, 0.9933, 0.75, 0.9933, 0.75, 0.9, 0.75, 0.9, 0.75, 0.9933, 0.6875, 0.9933, 0.6875, 0.9, 0.6875, 0.9, 0.6875, 0.9933, 0.625, 0.9933, 0.625, 0.9, 0.625, 0.9, 0.625, 0.9933, 0.5625, 0.9933, 0.5625, 0.9, 0.5625, 0.9, 0.5625, 0.9933, 0.5, 0.9933, 0.5, 0.9, 0.5, 0.9, 0.5, 0.9933, 0.4375, 0.9933, 0.4375, 0.9, 0.4375, 0.9, 0.4375, 0.9933, 0.375, 0.9933, 0.375, 0.9, 0.375, 0.9, 0.375, 0.9933, 0.3125, 0.9933, 0.3125, 0.9, 0.3125, 0.9, 0.3125, 0.9933, 0.25, 0.9933, 0.25, 0.9, 0.25, 0.9, 0.25, 0.9933, 0.1875, 0.9933, 0.1875, 0.9, 0.1875, 0.9, 0.1875, 0.9933, 0.125, 0.9933, 0.125, 0.9, 0.125, 0.9, 0.125, 0.9933, 0.0625, 0.9933, 0.0625, 0.9, 1.0, 0.9, 1.0, 0.9933, 0.9375, 0.9933, 0.9375, 0.9, 0.9375, 0.9, 0.9375, 0.9933, 0.875, 0.9933, 0.875, 0.9, 0.4375, 0.5, 0.375, 0.5, 0.375, 0.5, 0.4375, 0.5, 0.0625, 0.5, 0.0625, 0.6, 0.0, 0.6, 0.0, 0.5, 0.0625, 0.6, 0.0625, 0.7, 0.0, 0.7, 0.0, 0.6, 0.0625, 0.7, 0.0625, 0.8, 0.0, 0.8, 0.0, 0.7, 0.0625, 0.8, 0.0625, 0.9, 0.0, 0.9, 0.0, 0.8, 0.125, 0.5, 0.125, 0.6, 0.0625, 0.6, 0.0625, 0.5, 0.125, 0.6, 0.125, 0.7, 0.0625, 0.7, 0.0625, 0.6, 0.125, 0.7, 0.125, 0.8, 0.0625, 0.8, 0.0625, 0.7, 0.125, 0.8, 0.125, 0.9, 0.0625, 0.9, 0.0625, 0.8, 0.1875, 0.5, 0.1875, 0.6, 0.125, 0.6, 0.125, 0.5, 0.1875, 0.6, 0.1875, 0.7, 0.125, 0.7, 0.125, 0.6, 0.1875, 0.7, 0.1875, 0.8, 0.125, 0.8, 0.125, 0.7, 0.1875, 0.8, 0.1875, 0.9, 0.125, 0.9, 0.125, 0.8, 0.25, 0.5, 0.25, 0.6, 0.1875, 0.6, 0.1875, 0.5, 0.25, 0.6, 0.25, 0.7, 0.1875, 0.7, 0.1875, 0.6, 0.25, 0.7, 0.25, 0.8, 0.1875, 0.8, 0.1875, 0.7, 0.25, 0.8, 0.25, 0.9, 0.1875, 0.9, 0.1875, 0.8, 0.3125, 0.5, 0.3125, 0.6, 0.25, 0.6, 0.25, 0.5, 0.3125, 0.6, 0.3125, 0.7, 0.25, 0.7, 0.25, 0.6, 0.3125, 0.7, 0.3125, 0.8, 0.25, 0.8, 0.25, 0.7, 0.3125, 0.8, 0.3125, 0.9, 0.25, 0.9, 0.25, 0.8, 0.375, 0.5, 0.375, 0.6, 0.3125, 0.6, 0.3125, 0.5, 0.375, 0.6, 0.375, 0.7, 0.3125, 0.7, 0.3125, 0.6, 0.375, 0.7, 0.375, 0.8, 0.3125, 0.8, 0.3125, 0.7, 0.375, 0.8, 0.375, 0.9, 0.3125, 0.9, 0.3125, 0.8, 0.4375, 0.5, 0.4375, 0.6, 0.375, 0.6, 0.375, 0.5, 0.4375, 0.6, 0.4375, 0.7, 0.375, 0.7, 0.375, 0.6, 0.4375, 0.7, 0.4375, 0.8, 0.375, 0.8, 0.375, 0.7, 0.4375, 0.8, 0.4375, 0.9, 0.375, 0.9, 0.375, 0.8, 0.5, 0.5, 0.5, 0.6, 0.4375, 0.6, 0.4375, 0.5, 0.5, 0.6, 0.5, 0.7, 0.4375, 0.7, 0.4375, 0.6, 0.5, 0.7, 0.5, 0.8, 0.4375, 0.8, 0.4375, 0.7, 0.5, 0.8, 0.5, 0.9, 0.4375, 0.9, 0.4375, 0.8, 0.5625, 0.5, 0.5625, 0.6, 0.5, 0.6, 0.5, 0.5, 0.5625, 0.6, 0.5625, 0.7, 0.5, 0.7, 0.5, 0.6, 0.5625, 0.7, 0.5625, 0.8, 0.5, 0.8, 0.5, 0.7, 0.5625, 0.8, 0.5625, 0.9, 0.5, 0.9, 0.5, 0.8, 0.625, 0.5, 0.625, 0.6, 0.5625, 0.6, 0.5625, 0.5, 0.625, 0.6, 0.625, 0.7, 0.5625, 0.7, 0.5625, 0.6, 0.625, 0.7, 0.625, 0.8, 0.5625, 0.8, 0.5625, 0.7, 0.625, 0.8, 0.625, 0.9, 0.5625, 0.9, 0.5625, 0.8, 0.6875, 0.5, 0.6875, 0.6, 0.625, 0.6, 0.625, 0.5, 0.6875, 0.6, 0.6875, 0.7, 0.625, 0.7, 0.625, 0.6, 0.6875, 0.7, 0.6875, 0.8, 0.625, 0.8, 0.625, 0.7, 0.6875, 0.8, 0.6875, 0.9, 0.625, 0.9, 0.625, 0.8, 0.75, 0.5, 0.75, 0.6, 0.6875, 0.6, 0.6875, 0.5, 0.75, 0.6, 0.75, 0.7, 0.6875, 0.7, 0.6875, 0.6, 0.75, 0.7, 0.75, 0.8, 0.6875, 0.8, 0.6875, 0.7, 0.75, 0.8, 0.75, 0.9, 0.6875, 0.9, 0.6875, 0.8, 0.8125, 0.5, 0.8125, 0.6, 0.75, 0.6, 0.75, 0.5, 0.8125, 0.6, 0.8125, 0.7, 0.75, 0.7, 0.75, 0.6, 0.8125, 0.7, 0.8125, 0.8, 0.75, 0.8, 0.75, 0.7, 0.8125, 0.8, 0.8125, 0.9, 0.75, 0.9, 0.75, 0.8, 0.875, 0.5, 0.875, 0.6, 0.8125, 0.6, 0.8125, 0.5, 0.875, 0.6, 0.875, 0.7, 0.8125, 0.7, 0.8125, 0.6, 0.875, 0.7, 0.875, 0.8, 0.8125, 0.8, 0.8125, 0.7, 0.875, 0.8, 0.875, 0.9, 0.8125, 0.9, 0.8125, 0.8, 0.9375, 0.5, 0.9375, 0.6, 0.875, 0.6, 0.875, 0.5, 0.9375, 0.6, 0.9375, 0.7, 0.875, 0.7, 0.875, 0.6, 0.9375, 0.7, 0.9375, 0.8, 0.875, 0.8, 0.875, 0.7, 0.9375, 0.8, 0.9375, 0.9, 0.875, 0.9, 0.875, 0.8, 1.0, 0.5, 1.0, 0.6, 0.9375, 0.6, 0.9375, 0.5, 1.0, 0.6, 1.0, 0.7, 0.9375, 0.7, 0.9375, 0.6, 1.0, 0.7, 1.0, 0.8, 0.9375, 0.8, 0.9375, 0.7, 1.0, 0.8, 1.0, 0.9, 0.9375, 0.9, 0.9375, 0.8, 0.3418, 0.4717, 0.25, 0.49, 0.25, 0.4548, 0.3284, 0.4392, 0.4197, 0.4197, 0.3418, 0.4717, 0.3284, 0.4392, 0.3948, 0.3948, 0.4717, 0.3418, 0.4197, 0.4197, 0.3948, 0.3948, 0.4392, 0.3284, 0.49, 0.25, 0.4717, 0.3418, 0.4392, 0.3284, 0.4548, 0.25, 0.4717, 0.1582, 0.49, 0.25, 0.4548, 0.25, 0.4392, 0.1716, 0.4197, 0.08029, 0.4717, 0.1582, 0.4392, 0.1716, 0.3948, 0.1052, 0.3418, 0.02827, 0.4197, 0.08029, 0.3948, 0.1052, 0.3284, 0.0608, 0.25, 0.01, 0.3418, 0.02827, 0.3284, 0.0608, 0.25, 0.04521, 0.1582, 0.02827, 0.25, 0.01, 0.25, 0.04521, 0.1716, 0.0608, 0.08029, 0.08029, 0.1582, 0.02827, 0.1716, 0.0608, 0.1052, 0.1052, 0.02827, 0.1582, 0.08029, 0.08029, 0.1052, 0.1052, 0.0608, 0.1716, 0.01, 0.25, 0.02827, 0.1582, 0.0608, 0.1716, 0.04521, 0.25, 0.02827, 0.3418, 0.01, 0.25, 0.04521, 0.25, 0.0608, 0.3284, 0.08029, 0.4197, 0.02827, 0.3418, 0.0608, 0.3284, 0.1052, 0.3948, 0.1582, 0.4717, 0.08029, 0.4197, 0.1052, 0.3948, 0.1716, 0.4392, 0.25, 0.49, 0.1582, 0.4717, 0.1716, 0.4392, 0.25, 0.4548, 0.3284, 0.4392, 0.25, 0.4548, 0.1716, 0.4392, 0.1052, 0.3948, 0.0608, 0.3284, 0.04521, 0.25, 0.0608, 0.1716, 0.1052, 0.1052, 0.1716, 0.0608, 0.25, 0.04521, 0.3284, 0.0608, 0.3948, 0.1052, 0.4392, 0.1716, 0.4548, 0.25, 0.4392, 0.3284, 0.3948, 0.3948, 0.75, 0.49, 0.8418, 0.4717, 0.9197, 0.4197, 0.9717, 0.3418, 0.99, 0.25, 0.9717, 0.1582, 0.9197, 0.08029, 0.8418, 0.02827, 0.75, 0.01, 0.6582, 0.02827, 0.5803, 0.08029, 0.5283, 0.1582, 0.51, 0.25, 0.5283, 0.3418, 0.5803, 0.4197, 0.6582, 0.4717, 0.1875, 0.5, 0.125, 0.5, 0.125, 0.5, 0.1875, 0.5, 0.875, 0.5, 0.8125, 0.5, 0.8125, 0.5, 0.875, 0.5, 0.625, 0.5, 0.5625, 0.5, 0.5625, 0.5, 0.625, 0.5, 0.375, 0.5, 0.3125, 0.5, 0.3125, 0.5, 0.375, 0.5, 0.125, 0.5, 0.0625, 0.5, 0.0625, 0.5, 0.125, 0.5, 0.8125, 0.5, 0.75, 0.5, 0.75, 0.5, 0.8125, 0.5, 0.5625, 0.5, 0.5, 0.5, 0.5, 0.5, 0.5625, 0.5, 0.3125, 0.5, 0.25, 0.5, 0.25, 0.5, 0.3125, 0.5, 1.0, 0.5, 0.9375, 0.5, 0.9375, 0.5, 1.0, 0.5, 0.0625, 0.5, 0.0, 0.5, 0.0, 0.5, 0.0625, 0.5, 0.75, 0.5, 0.6875, 0.5, 0.6875, 0.5, 0.75, 0.5, 0.5, 0.5, 0.4375, 0.5, 0.4375, 0.5, 0.5, 0.5, 0.25, 0.5, 0.1875, 0.5, 0.1875, 0.5, 0.25, 0.5, 0.9375, 0.5, 0.875, 0.5, 0.875, 0.5, 0.9375, 0.5, 0.6875, 0.5, 0.625, 0.5, 0.625, 0.5, 0.6875, 0.5])
me_cylinder_002.materials.append(mat_light)
me_cylinder_002.materials.append(mat_material_002)
me_cylinder_002.update()

# ---- objects
ob_cube = bpy.data.objects.new('Cube', me_cube)
ob_cube_001 = bpy.data.objects.new('Cube.001', me_cube_001)
ob_cube_003 = bpy.data.objects.new('Cube.003', me_cube_003)
ob_cube_004 = bpy.data.objects.new('Cube.004', me_cube_004)
ob_cylinder = bpy.data.objects.new('Cylinder', me_cylinder_001)
ob_cylinder_001 = bpy.data.objects.new('Cylinder.001', me_cylinder_002)

# ---- transforms, parenting, visibility, modifiers, constraints
ob_cube.location = (-0.01141, 0.1344, 3.489)
ob_cube.lock_rotations_4d = False
ob_cube.empty_display_type = 'ARROWS'
ob_cube.lineart.crease_threshold = 0.0
ob_cube_001.location = (-0.09511, -1.321, 2.717)
ob_cube_003.location = (-0.09511, -1.321, 6.121)
ob_cube_004.location = (0.1219, 0.7281, 6.409)
ob_cylinder.location = (0.166, -0.4408, 6.122)
_m = ob_cylinder.modifiers.new('Smooth by Angle', 'NODES')
_m.node_group = ng_smooth_by_angle
_m.use_pin_to_last = True
_m.show_group_selector = False
ob_cylinder_001.location = (0.06717, 0.7232, 5.86)
_m = ob_cylinder_001.modifiers.new('Smooth by Angle', 'NODES')
_m.node_group = ng_smooth_by_angle
_m.use_pin_to_last = True
_m.show_group_selector = False

# ---- collection membership
col_collection.objects.link(ob_cube)
col_collection.objects.link(ob_cube_001)
col_collection.objects.link(ob_cube_003)
col_collection.objects.link(ob_cube_004)
col_collection.objects.link(ob_cylinder)
col_collection.objects.link(ob_cylinder_001)

# ---- scene / render settings (as saved in the file)
scene.frame_start = 1; scene.frame_end = 250; scene.frame_set(1)
scene.render.engine = 'BLENDER_EEVEE_NEXT'
bpy.context.view_layer.update()

# ---- added for rendering (the .blend has no active camera and no usable light): camera, sun
cam_auto = bpy.data.cameras.new('AutoCamera')
cam_auto.lens = 50.0
cam_auto.sensor_width = 36.0
cam_auto.clip_end = 1000.0
ob_auto_camera = bpy.data.objects.new('AutoCamera', cam_auto)
scene.collection.objects.link(ob_auto_camera)
ob_auto_camera.location = (7.71413, -9.15353, 9.68107)
ob_auto_camera.rotation_euler = (1.09748, -7.21219e-08, 0.694738)
scene.camera = ob_auto_camera
light_auto_sun = bpy.data.lights.new('AutoSun', 'SUN')
light_auto_sun.energy = 3.0
light_auto_sun.angle = 0.0523599
ob_auto_sun = bpy.data.objects.new('AutoSun', light_auto_sun)
scene.collection.objects.link(ob_auto_sun)
ob_auto_sun.rotation_euler = (0.872665, 0.174533, 0.523599)
bpy.context.view_layer.update()

